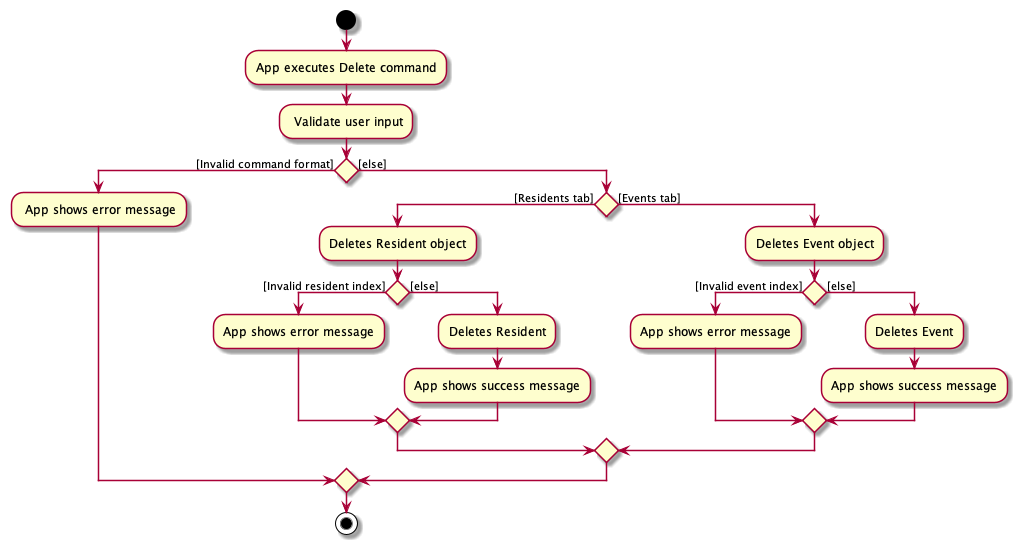

The diagram above was rendered by PlantUML. Its source (embedded in the PNG):
@startuml
start
:App executes Delete command;
: Validate user input;

if () then ([Invalid command format])
    : App shows error message;
else ([else])
 if () then ([Residents tab])
        :Deletes Resident object;
        if () then ([Invalid resident index])
            :App shows error message;
        else ([else])
            :Deletes Resident;
            :App shows success message;
        endif
    else([Events tab])
        :Deletes Event object;
        if () then ([Invalid event index])
            :App shows error message;
        else ([else])
            :Deletes Event;
            :App shows success message;
endif
endif
endif
stop
@enduml